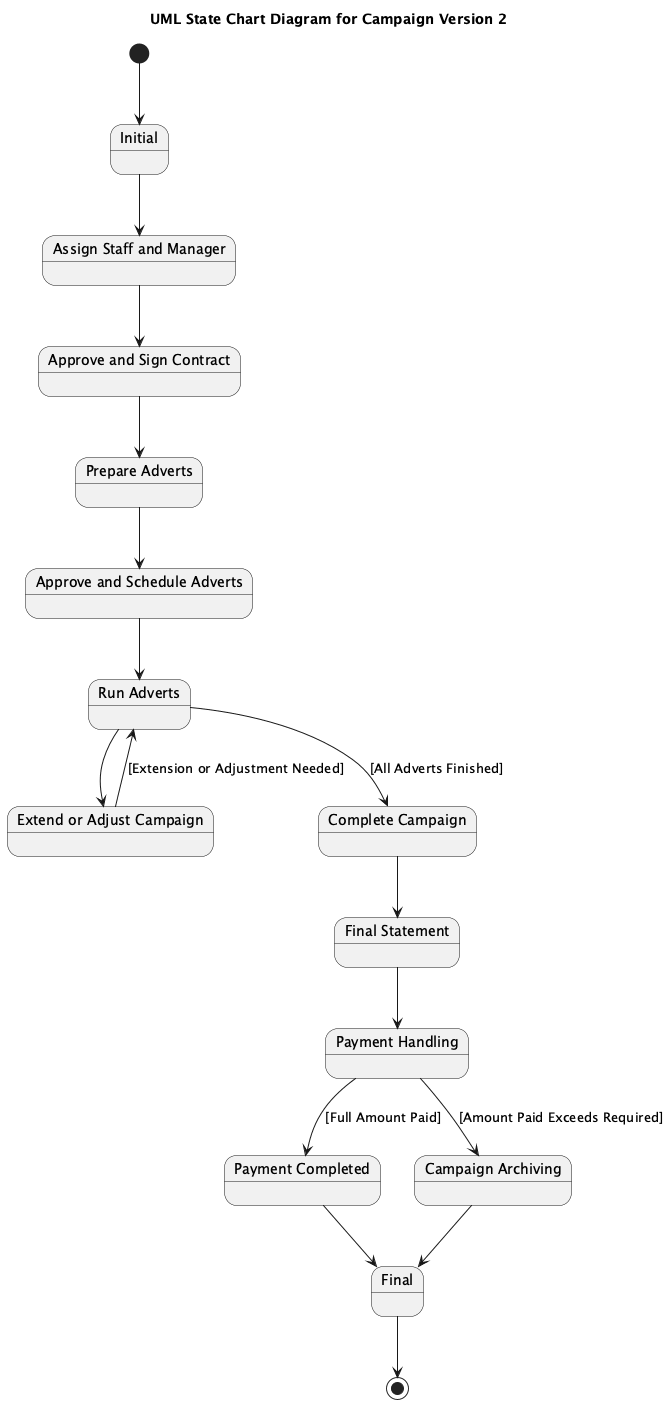

The diagram above was rendered by PlantUML. Its source (embedded in the PNG):
@startuml
title UML State Chart Diagram for Campaign Version 2

state "Initial" as Initial
state "Assign Staff and Manager" as AssignStaffManager
state "Approve and Sign Contract" as ApproveSignContract
state "Prepare Adverts" as PrepareAdverts
state "Approve and Schedule Adverts" as ApproveScheduleAdverts
state "Run Adverts" as RunAdverts
state "Extend or Adjust Campaign" as ExtendAdjustCampaign
state "Complete Campaign" as CompleteCampaign
state "Final Statement" as FinalStatement
state "Payment Handling" as PaymentHandling
state "Payment Completed" as PaymentCompleted
state "Campaign Archiving" as CampaignArchiving
state "Final" as Final

[*] --> Initial

Initial --> AssignStaffManager

AssignStaffManager --> ApproveSignContract

ApproveSignContract --> PrepareAdverts

PrepareAdverts --> ApproveScheduleAdverts

ApproveScheduleAdverts --> RunAdverts

RunAdverts --> ExtendAdjustCampaign

ExtendAdjustCampaign --> RunAdverts : [Extension or Adjustment Needed]

RunAdverts --> CompleteCampaign : [All Adverts Finished]

CompleteCampaign --> FinalStatement

FinalStatement --> PaymentHandling

PaymentHandling --> PaymentCompleted : [Full Amount Paid]

PaymentHandling --> CampaignArchiving : [Amount Paid Exceeds Required]

PaymentCompleted --> Final

CampaignArchiving --> Final

Final --> [*]
@enduml